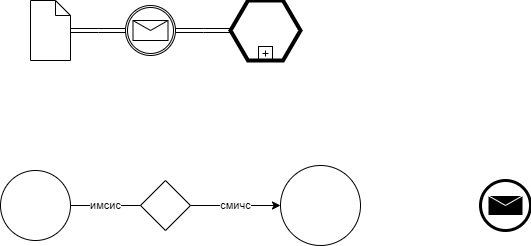

The diagram above was exported from draw.io. Its source (the exported page's mxGraphModel, read from the mxfile embedded in the PNG):
<mxGraphModel dx="1434" dy="796" grid="1" gridSize="10" guides="1" tooltips="1" connect="1" arrows="1" fold="1" page="1" pageScale="1" pageWidth="827" pageHeight="1169" math="0" shadow="0">
  <root>
    <mxCell id="0" />
    <mxCell id="1" parent="0" />
    <mxCell id="dF5YrMiPJXt9V0sG57gz-1" value="" style="shape=mxgraph.bpmn.data;labelPosition=center;verticalLabelPosition=bottom;align=center;verticalAlign=top;size=15;html=1;" parent="1" vertex="1">
      <mxGeometry x="100" y="220" width="40" height="60" as="geometry" />
    </mxCell>
    <mxCell id="dF5YrMiPJXt9V0sG57gz-2" value="" style="edgeStyle=elbowEdgeStyle;fontSize=12;html=1;shape=link;rounded=0;startArrow=none;" parent="1" source="nVMRrjmtE59oWkXpMmCm-3" edge="1">
      <mxGeometry width="160" relative="1" as="geometry">
        <mxPoint x="140" y="250" as="sourcePoint" />
        <mxPoint x="300" y="250" as="targetPoint" />
      </mxGeometry>
    </mxCell>
    <mxCell id="dF5YrMiPJXt9V0sG57gz-3" value="" style="shape=mxgraph.bpmn.conversation;perimeter=hexagonPerimeter2;whiteSpace=wrap;html=1;aspect=fixed;bpmnConversationType=call;isLoopSub=1;" parent="1" vertex="1">
      <mxGeometry x="300" y="220" width="70" height="60" as="geometry" />
    </mxCell>
    <mxCell id="yY3rDLnle-Mw7OcavK7c-3" value="смичс" style="edgeStyle=orthogonalEdgeStyle;rounded=0;orthogonalLoop=1;jettySize=auto;html=1;startArrow=none;" parent="1" source="yY3rDLnle-Mw7OcavK7c-4" target="yY3rDLnle-Mw7OcavK7c-2" edge="1">
      <mxGeometry relative="1" as="geometry" />
    </mxCell>
    <mxCell id="yY3rDLnle-Mw7OcavK7c-1" value="" style="points=[[0.145,0.145,0],[0.5,0,0],[0.855,0.145,0],[1,0.5,0],[0.855,0.855,0],[0.5,1,0],[0.145,0.855,0],[0,0.5,0]];shape=mxgraph.bpmn.event;html=1;verticalLabelPosition=bottom;labelBackgroundColor=#ffffff;verticalAlign=top;align=center;perimeter=ellipsePerimeter;outlineConnect=0;aspect=fixed;outline=standard;symbol=general;" parent="1" vertex="1">
      <mxGeometry x="70" y="390" width="70" height="70" as="geometry" />
    </mxCell>
    <mxCell id="yY3rDLnle-Mw7OcavK7c-2" value="" style="ellipse;whiteSpace=wrap;html=1;verticalAlign=top;labelBackgroundColor=#ffffff;direction=south;" parent="1" vertex="1">
      <mxGeometry x="350" y="385" width="80" height="80" as="geometry" />
    </mxCell>
    <mxCell id="yY3rDLnle-Mw7OcavK7c-5" value="имсис" style="edgeStyle=orthogonalEdgeStyle;rounded=0;orthogonalLoop=1;jettySize=auto;html=1;endArrow=none;" parent="1" source="yY3rDLnle-Mw7OcavK7c-1" target="yY3rDLnle-Mw7OcavK7c-4" edge="1">
      <mxGeometry relative="1" as="geometry">
        <mxPoint x="140" y="425" as="sourcePoint" />
        <mxPoint x="350" y="425" as="targetPoint" />
      </mxGeometry>
    </mxCell>
    <mxCell id="yY3rDLnle-Mw7OcavK7c-4" value="" style="points=[[0.25,0.25,0],[0.5,0,0],[0.75,0.25,0],[1,0.5,0],[0.75,0.75,0],[0.5,1,0],[0.25,0.75,0],[0,0.5,0]];shape=mxgraph.bpmn.gateway2;html=1;verticalLabelPosition=bottom;labelBackgroundColor=#ffffff;verticalAlign=top;align=center;perimeter=rhombusPerimeter;outlineConnect=0;outline=none;symbol=none;" parent="1" vertex="1">
      <mxGeometry x="210" y="400" width="50" height="50" as="geometry" />
    </mxCell>
    <mxCell id="nVMRrjmtE59oWkXpMmCm-2" value="" style="edgeStyle=elbowEdgeStyle;fontSize=12;html=1;shape=link;rounded=0;endArrow=none;" parent="1" target="nVMRrjmtE59oWkXpMmCm-3" edge="1">
      <mxGeometry width="160" relative="1" as="geometry">
        <mxPoint x="140" y="250" as="sourcePoint" />
        <mxPoint x="300" y="250" as="targetPoint" />
      </mxGeometry>
    </mxCell>
    <mxCell id="nVMRrjmtE59oWkXpMmCm-3" value="" style="points=[[0.145,0.145,0],[0.5,0,0],[0.855,0.145,0],[1,0.5,0],[0.855,0.855,0],[0.5,1,0],[0.145,0.855,0],[0,0.5,0]];shape=mxgraph.bpmn.event;html=1;verticalLabelPosition=bottom;labelBackgroundColor=#ffffff;verticalAlign=top;align=center;perimeter=ellipsePerimeter;outlineConnect=0;aspect=fixed;outline=boundInt;symbol=message;" parent="1" vertex="1">
      <mxGeometry x="195" y="225" width="50" height="50" as="geometry" />
    </mxCell>
    <mxCell id="7hkZcw_dOz3qHNC_-hxt-1" value="" style="points=[[0.145,0.145,0],[0.5,0,0],[0.855,0.145,0],[1,0.5,0],[0.855,0.855,0],[0.5,1,0],[0.145,0.855,0],[0,0.5,0]];shape=mxgraph.bpmn.event;html=1;verticalLabelPosition=bottom;labelBackgroundColor=#ffffff;verticalAlign=top;align=center;perimeter=ellipsePerimeter;outlineConnect=0;aspect=fixed;outline=end;symbol=message;" vertex="1" parent="1">
      <mxGeometry x="550" y="400" width="50" height="50" as="geometry" />
    </mxCell>
  </root>
</mxGraphModel>